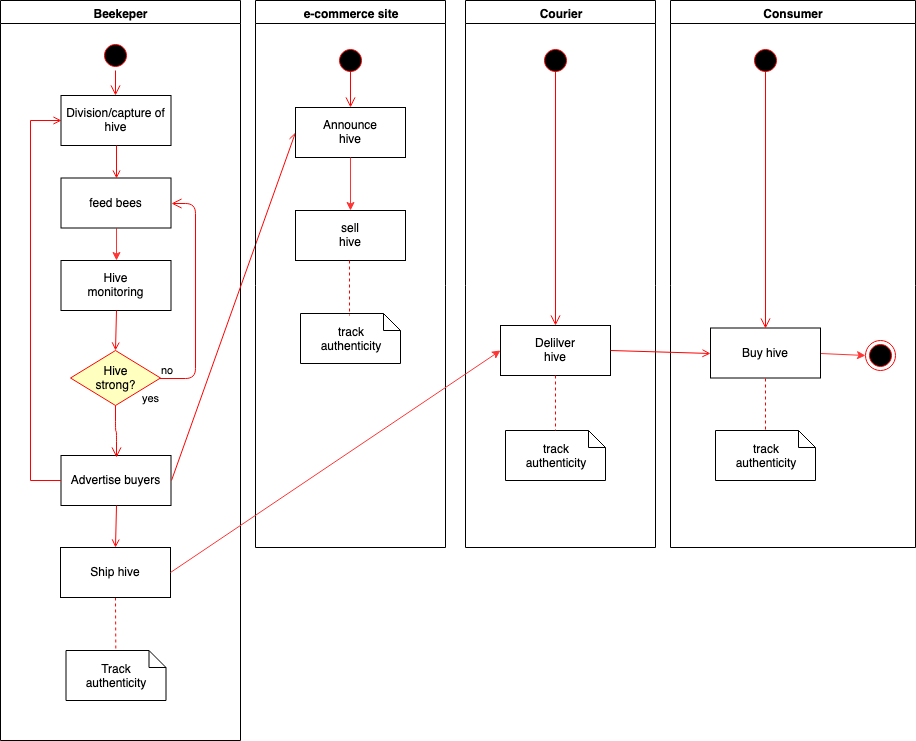

The diagram above was exported from draw.io. Its source (the exported page's mxGraphModel, read from the mxfile embedded in the PNG):
<mxGraphModel dx="1158" dy="528" grid="1" gridSize="10" guides="1" tooltips="1" connect="1" arrows="1" fold="1" page="1" pageScale="1" pageWidth="1169" pageHeight="826" background="#ffffff" math="0" shadow="0">
  <root>
    <mxCell id="0" />
    <mxCell id="1" parent="0" />
    <mxCell id="2" value="Beekeper" style="swimlane;whiteSpace=wrap;startSize=23;" parent="1" vertex="1">
      <mxGeometry x="95" y="28" width="240" height="740" as="geometry">
        <mxRectangle x="164.5" y="128" width="80" height="23" as="alternateBounds" />
      </mxGeometry>
    </mxCell>
    <mxCell id="5" value="" style="ellipse;shape=startState;fillColor=#000000;strokeColor=#ff0000;" parent="2" vertex="1">
      <mxGeometry x="100" y="40" width="30" height="30" as="geometry" />
    </mxCell>
    <mxCell id="oGjU5RgMT-OAdO9Rz9Qy-46" style="edgeStyle=orthogonalEdgeStyle;rounded=0;orthogonalLoop=1;jettySize=auto;html=1;exitX=0.5;exitY=1;exitDx=0;exitDy=0;entryX=0.5;entryY=0;entryDx=0;entryDy=0;strokeColor=#FF3333;" edge="1" parent="2" source="7" target="oGjU5RgMT-OAdO9Rz9Qy-42">
      <mxGeometry relative="1" as="geometry" />
    </mxCell>
    <mxCell id="7" value="feed bees" style="" parent="2" vertex="1">
      <mxGeometry x="60.5" y="177.5" width="110" height="50" as="geometry" />
    </mxCell>
    <mxCell id="10" value="&#10;Advertise buyers&#10;" style="" parent="2" vertex="1">
      <mxGeometry x="60.5" y="455" width="110" height="50" as="geometry" />
    </mxCell>
    <mxCell id="12" value="" style="edgeStyle=elbowEdgeStyle;elbow=horizontal;strokeColor=#FF0000;endArrow=open;endFill=1;rounded=0;entryX=0;entryY=0.5;entryDx=0;entryDy=0;" parent="2" source="10" target="8" edge="1">
      <mxGeometry width="100" height="100" relative="1" as="geometry">
        <mxPoint x="160" y="290" as="sourcePoint" />
        <mxPoint x="260" y="190" as="targetPoint" />
        <Array as="points">
          <mxPoint x="30" y="250" />
        </Array>
      </mxGeometry>
    </mxCell>
    <mxCell id="oGjU5RgMT-OAdO9Rz9Qy-42" value="Hive&#10;monitoring" style="" vertex="1" parent="2">
      <mxGeometry x="60.5" y="260" width="110" height="50" as="geometry" />
    </mxCell>
    <mxCell id="oGjU5RgMT-OAdO9Rz9Qy-43" value="&lt;div&gt;Hive &lt;br&gt;&lt;/div&gt;&lt;div&gt;strong?&lt;/div&gt;" style="rhombus;whiteSpace=wrap;html=1;fillColor=#ffffc0;strokeColor=#ff0000;" vertex="1" parent="2">
      <mxGeometry x="70" y="350" width="90" height="55" as="geometry" />
    </mxCell>
    <mxCell id="oGjU5RgMT-OAdO9Rz9Qy-44" value="no" style="edgeStyle=orthogonalEdgeStyle;html=1;align=left;verticalAlign=bottom;endArrow=open;endSize=8;strokeColor=#ff0000;entryX=1;entryY=0.5;entryDx=0;entryDy=0;" edge="1" source="oGjU5RgMT-OAdO9Rz9Qy-43" parent="2" target="7">
      <mxGeometry x="-1" relative="1" as="geometry">
        <mxPoint x="225.5" y="222" as="targetPoint" />
        <Array as="points">
          <mxPoint x="195" y="378" />
          <mxPoint x="195" y="203" />
        </Array>
      </mxGeometry>
    </mxCell>
    <mxCell id="oGjU5RgMT-OAdO9Rz9Qy-45" value="yes" style="edgeStyle=orthogonalEdgeStyle;html=1;align=left;verticalAlign=top;endArrow=open;endSize=8;strokeColor=#ff0000;" edge="1" source="oGjU5RgMT-OAdO9Rz9Qy-43" parent="2">
      <mxGeometry x="-1" y="32" relative="1" as="geometry">
        <mxPoint x="116" y="457" as="targetPoint" />
        <mxPoint x="-7" y="-20" as="offset" />
      </mxGeometry>
    </mxCell>
    <mxCell id="11" value="" style="endArrow=open;strokeColor=#FF0000;endFill=1;rounded=0;entryX=0.5;entryY=0;entryDx=0;entryDy=0;exitX=0.5;exitY=1;exitDx=0;exitDy=0;" parent="2" source="oGjU5RgMT-OAdO9Rz9Qy-42" target="oGjU5RgMT-OAdO9Rz9Qy-43" edge="1">
      <mxGeometry relative="1" as="geometry">
        <Array as="points" />
      </mxGeometry>
    </mxCell>
    <mxCell id="8" value="Division/capture of&#10;hive" style="" parent="2" vertex="1">
      <mxGeometry x="60.5" y="95" width="110" height="50" as="geometry" />
    </mxCell>
    <mxCell id="9" value="" style="endArrow=open;strokeColor=#FF0000;endFill=1;rounded=0;exitX=0.5;exitY=1;exitDx=0;exitDy=0;entryX=0.5;entryY=0;entryDx=0;entryDy=0;" parent="2" source="8" target="7" edge="1">
      <mxGeometry relative="1" as="geometry">
        <mxPoint x="135.5" y="152" as="targetPoint" />
      </mxGeometry>
    </mxCell>
    <mxCell id="6" value="" style="edgeStyle=elbowEdgeStyle;elbow=horizontal;verticalAlign=bottom;endArrow=open;endSize=8;strokeColor=#FF0000;endFill=1;rounded=0" parent="2" source="5" target="8" edge="1">
      <mxGeometry x="100" y="40" as="geometry">
        <mxPoint x="115" y="110" as="targetPoint" />
      </mxGeometry>
    </mxCell>
    <mxCell id="oGjU5RgMT-OAdO9Rz9Qy-49" value="Track &#10;authenticity" style="shape=note;whiteSpace=wrap;size=17" vertex="1" parent="2">
      <mxGeometry x="65.5" y="650" width="100" height="50" as="geometry" />
    </mxCell>
    <mxCell id="oGjU5RgMT-OAdO9Rz9Qy-50" value="" style="endArrow=none;strokeColor=#FF0000;endFill=0;rounded=0;dashed=1;exitX=0.5;exitY=1;exitDx=0;exitDy=0;" edge="1" parent="2" source="oGjU5RgMT-OAdO9Rz9Qy-69" target="oGjU5RgMT-OAdO9Rz9Qy-49">
      <mxGeometry relative="1" as="geometry">
        <mxPoint x="115" y="577" as="sourcePoint" />
        <mxPoint x="457.37878787878776" y="655" as="targetPoint" />
        <Array as="points" />
      </mxGeometry>
    </mxCell>
    <mxCell id="oGjU5RgMT-OAdO9Rz9Qy-64" style="edgeStyle=none;rounded=0;orthogonalLoop=1;jettySize=auto;html=1;entryX=0.5;entryY=0;entryDx=0;entryDy=0;strokeColor=#FF3333;" edge="1" parent="2" source="10" target="10">
      <mxGeometry relative="1" as="geometry" />
    </mxCell>
    <mxCell id="oGjU5RgMT-OAdO9Rz9Qy-69" value="&#10;Ship hive&#10;" style="" vertex="1" parent="2">
      <mxGeometry x="60" y="547" width="110" height="50" as="geometry" />
    </mxCell>
    <mxCell id="oGjU5RgMT-OAdO9Rz9Qy-71" value="" style="endArrow=open;strokeColor=#FF0000;endFill=1;rounded=0;entryX=0.5;entryY=0;entryDx=0;entryDy=0;exitX=0.5;exitY=1;exitDx=0;exitDy=0;" edge="1" parent="2" source="10" target="oGjU5RgMT-OAdO9Rz9Qy-69">
      <mxGeometry relative="1" as="geometry">
        <mxPoint x="345" y="267" as="sourcePoint" />
        <mxPoint x="295" y="397" as="targetPoint" />
      </mxGeometry>
    </mxCell>
    <mxCell id="3" value="Courier" style="swimlane;whiteSpace=wrap" parent="1" vertex="1">
      <mxGeometry x="560" y="28" width="190" height="547" as="geometry" />
    </mxCell>
    <mxCell id="14" value="" style="edgeStyle=elbowEdgeStyle;elbow=horizontal;verticalAlign=bottom;endArrow=open;endSize=8;strokeColor=#FF0000;endFill=1;rounded=0;entryX=0.5;entryY=0;entryDx=0;entryDy=0;" parent="3" target="18" edge="1">
      <mxGeometry x="55" y="20" as="geometry">
        <mxPoint x="90" y="110" as="targetPoint" />
        <mxPoint x="90" y="70" as="sourcePoint" />
      </mxGeometry>
    </mxCell>
    <mxCell id="17" value="" style="endArrow=open;strokeColor=#FF0000;endFill=1;rounded=0" parent="3" edge="1">
      <mxGeometry relative="1" as="geometry">
        <mxPoint x="90" y="160" as="sourcePoint" />
        <mxPoint x="90" y="160" as="targetPoint" />
      </mxGeometry>
    </mxCell>
    <mxCell id="18" value="Delilver&#10;hive" style="" parent="3" vertex="1">
      <mxGeometry x="35" y="325" width="110" height="50" as="geometry" />
    </mxCell>
    <mxCell id="31" value="track&#10;authenticity" style="shape=note;whiteSpace=wrap;size=17" parent="3" vertex="1">
      <mxGeometry x="40" y="430" width="100" height="50" as="geometry" />
    </mxCell>
    <mxCell id="32" value="" style="endArrow=none;strokeColor=#FF0000;endFill=0;rounded=0;dashed=1" parent="3" source="18" target="31" edge="1">
      <mxGeometry relative="1" as="geometry" />
    </mxCell>
    <mxCell id="oGjU5RgMT-OAdO9Rz9Qy-81" value="" style="ellipse;shape=startState;fillColor=#000000;strokeColor=#ff0000;" vertex="1" parent="3">
      <mxGeometry x="75" y="45" width="30" height="30" as="geometry" />
    </mxCell>
    <mxCell id="4" value="Consumer" style="swimlane;whiteSpace=wrap" parent="1" vertex="1">
      <mxGeometry x="765" y="28" width="245" height="547" as="geometry" />
    </mxCell>
    <mxCell id="oGjU5RgMT-OAdO9Rz9Qy-79" style="edgeStyle=none;rounded=0;orthogonalLoop=1;jettySize=auto;html=1;exitX=1;exitY=0.5;exitDx=0;exitDy=0;entryX=0;entryY=0.5;entryDx=0;entryDy=0;strokeColor=#FF3333;" edge="1" parent="4" source="33" target="oGjU5RgMT-OAdO9Rz9Qy-78">
      <mxGeometry relative="1" as="geometry" />
    </mxCell>
    <mxCell id="33" value="Buy hive" style="" parent="4" vertex="1">
      <mxGeometry x="40" y="327.5" width="110" height="50" as="geometry" />
    </mxCell>
    <mxCell id="oGjU5RgMT-OAdO9Rz9Qy-54" value="" style="edgeStyle=elbowEdgeStyle;elbow=horizontal;verticalAlign=bottom;endArrow=open;endSize=8;strokeColor=#FF0000;endFill=1;rounded=0;entryX=0.5;entryY=0;entryDx=0;entryDy=0;" edge="1" parent="4" target="33">
      <mxGeometry x="-360.5" y="47" as="geometry">
        <mxPoint x="94.5" y="325" as="targetPoint" />
        <mxPoint x="94.5" y="70" as="sourcePoint" />
      </mxGeometry>
    </mxCell>
    <mxCell id="oGjU5RgMT-OAdO9Rz9Qy-55" value="track&#10;authenticity" style="shape=note;whiteSpace=wrap;size=17" vertex="1" parent="4">
      <mxGeometry x="45" y="430" width="100" height="50" as="geometry" />
    </mxCell>
    <mxCell id="oGjU5RgMT-OAdO9Rz9Qy-56" value="" style="endArrow=none;strokeColor=#FF0000;endFill=0;rounded=0;dashed=1;entryX=0.5;entryY=0;entryDx=0;entryDy=0;entryPerimeter=0;exitX=0.5;exitY=1;exitDx=0;exitDy=0;" edge="1" parent="4" source="33" target="oGjU5RgMT-OAdO9Rz9Qy-55">
      <mxGeometry relative="1" as="geometry">
        <mxPoint x="130" y="407" as="sourcePoint" />
        <mxPoint x="60" y="427" as="targetPoint" />
      </mxGeometry>
    </mxCell>
    <mxCell id="oGjU5RgMT-OAdO9Rz9Qy-78" value="" style="ellipse;html=1;shape=endState;fillColor=#000000;strokeColor=#ff0000;" vertex="1" parent="4">
      <mxGeometry x="195" y="340" width="30" height="30" as="geometry" />
    </mxCell>
    <mxCell id="oGjU5RgMT-OAdO9Rz9Qy-80" value="" style="ellipse;shape=startState;fillColor=#000000;strokeColor=#ff0000;fontStyle=1" vertex="1" parent="4">
      <mxGeometry x="80" y="45" width="30" height="30" as="geometry" />
    </mxCell>
    <mxCell id="20" value="" style="endArrow=open;strokeColor=#FF0000;endFill=1;rounded=0;entryX=0;entryY=0.5;entryDx=0;entryDy=0;exitX=1;exitY=0.5;exitDx=0;exitDy=0;" parent="1" source="10" target="oGjU5RgMT-OAdO9Rz9Qy-58" edge="1">
      <mxGeometry relative="1" as="geometry" />
    </mxCell>
    <mxCell id="41" value="" style="elbow=horizontal;strokeColor=#FF0000;endArrow=open;endFill=1;exitX=1;exitY=0.5;exitDx=0;exitDy=0;rounded=0;entryX=0;entryY=0.5;entryDx=0;entryDy=0;" parent="1" source="18" target="33" edge="1">
      <mxGeometry width="100" height="100" relative="1" as="geometry">
        <mxPoint x="615" y="403" as="sourcePoint" />
        <mxPoint x="650" y="385" as="targetPoint" />
      </mxGeometry>
    </mxCell>
    <mxCell id="oGjU5RgMT-OAdO9Rz9Qy-57" value="e-commerce site" style="swimlane;whiteSpace=wrap" vertex="1" parent="1">
      <mxGeometry x="350" y="28" width="190" height="547" as="geometry" />
    </mxCell>
    <mxCell id="oGjU5RgMT-OAdO9Rz9Qy-58" value="Announce&#10;hive" style="" vertex="1" parent="oGjU5RgMT-OAdO9Rz9Qy-57">
      <mxGeometry x="40" y="107" width="110" height="50" as="geometry" />
    </mxCell>
    <mxCell id="oGjU5RgMT-OAdO9Rz9Qy-60" value="" style="edgeStyle=elbowEdgeStyle;elbow=horizontal;verticalAlign=bottom;endArrow=open;endSize=8;strokeColor=#FF0000;endFill=1;rounded=0;" edge="1" parent="oGjU5RgMT-OAdO9Rz9Qy-57">
      <mxGeometry x="-360.5" y="47" as="geometry">
        <mxPoint x="95" y="107" as="targetPoint" />
        <mxPoint x="94.5" y="70" as="sourcePoint" />
      </mxGeometry>
    </mxCell>
    <mxCell id="oGjU5RgMT-OAdO9Rz9Qy-61" value="track&#10;authenticity" style="shape=note;whiteSpace=wrap;size=17" vertex="1" parent="oGjU5RgMT-OAdO9Rz9Qy-57">
      <mxGeometry x="45" y="313" width="100" height="50" as="geometry" />
    </mxCell>
    <mxCell id="oGjU5RgMT-OAdO9Rz9Qy-66" style="edgeStyle=orthogonalEdgeStyle;rounded=0;orthogonalLoop=1;jettySize=auto;html=1;exitX=0.5;exitY=1;exitDx=0;exitDy=0;entryX=0.5;entryY=0;entryDx=0;entryDy=0;strokeColor=#FF3333;" edge="1" target="oGjU5RgMT-OAdO9Rz9Qy-67" parent="oGjU5RgMT-OAdO9Rz9Qy-57" source="oGjU5RgMT-OAdO9Rz9Qy-58">
      <mxGeometry relative="1" as="geometry">
        <mxPoint x="115" y="185" as="sourcePoint" />
      </mxGeometry>
    </mxCell>
    <mxCell id="oGjU5RgMT-OAdO9Rz9Qy-67" value="sell&#10;hive" style="" vertex="1" parent="oGjU5RgMT-OAdO9Rz9Qy-57">
      <mxGeometry x="40" y="210" width="110" height="50" as="geometry" />
    </mxCell>
    <mxCell id="oGjU5RgMT-OAdO9Rz9Qy-76" value="" style="endArrow=none;strokeColor=#FF0000;endFill=0;rounded=0;dashed=1" edge="1" parent="oGjU5RgMT-OAdO9Rz9Qy-57">
      <mxGeometry relative="1" as="geometry">
        <mxPoint x="94" y="260" as="sourcePoint" />
        <mxPoint x="94" y="315" as="targetPoint" />
      </mxGeometry>
    </mxCell>
    <mxCell id="oGjU5RgMT-OAdO9Rz9Qy-82" value="" style="ellipse;shape=startState;fillColor=#000000;strokeColor=#ff0000;" vertex="1" parent="oGjU5RgMT-OAdO9Rz9Qy-57">
      <mxGeometry x="80" y="45" width="30" height="30" as="geometry" />
    </mxCell>
    <mxCell id="oGjU5RgMT-OAdO9Rz9Qy-74" style="edgeStyle=none;rounded=0;orthogonalLoop=1;jettySize=auto;html=1;exitX=1;exitY=0.5;exitDx=0;exitDy=0;entryX=0;entryY=0.5;entryDx=0;entryDy=0;strokeColor=#FF3333;" edge="1" parent="1" source="oGjU5RgMT-OAdO9Rz9Qy-69" target="18">
      <mxGeometry relative="1" as="geometry" />
    </mxCell>
  </root>
</mxGraphModel>